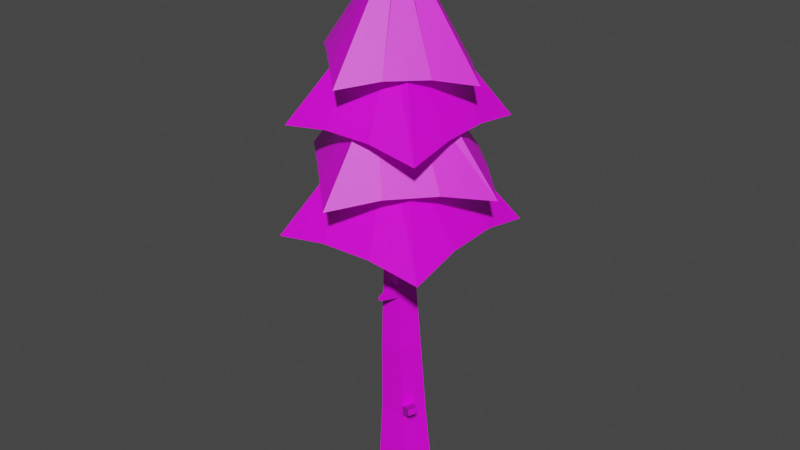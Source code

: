 # Source: drzewo_2blend.blend  (saved by Blender 2.92.15; exported with 4.5.12 LTS)
import bpy
from mathutils import Matrix  # noqa: F401  (used for matrix-valued properties, if any)

bpy.ops.wm.read_factory_settings(use_empty=True)
scene = bpy.context.scene
scene.name = 'Scene'

# ---- collections
col_collection = bpy.data.collections.new('Collection'); scene.collection.children.link(col_collection)

# ---- images (referenced by path relative to the original .blend; pixels are not part of the script)
import os
ASSET_DIR = os.environ.get("B2B_ASSET_DIR", "")  # directory of the original .blend (textures are referenced by path, not embedded)
HERE = os.path.dirname(os.path.abspath(__file__))  # packed textures are extracted next to this script under _unpacked/

def load_image(name, relpath, width, height, colorspace="sRGB"):
    """Load a texture the original file referenced (path relative to the .blend, or extracted next to this script)."""
    p = next((c for c in (os.path.join(HERE, relpath), os.path.join(ASSET_DIR, relpath)) if relpath and os.path.exists(c)), "")
    if p:
        img = bpy.data.images.load(p, check_existing=True)
        img.name = name
    else:  # same state as the original file: an image datablock whose file is absent (Cycles renders it pink)
        img = bpy.data.images.new(name, width, height)
        img.source = "FILE"
        img.filepath = "//" + (relpath or name)
    img.colorspace_settings.name = colorspace
    return img
img_lospec500_1x_png = load_image('lospec500-1x.png', 'lospec500-1x.png', 1024, 1024, 'sRGB')
img_lospec500_1x_png_001 = load_image('lospec500-1x.png.001', 'lospec500-1x.png', 1024, 1024, 'sRGB')
img_lospec500_1x_png_002 = load_image('lospec500-1x.png.002', 'lospec500-1x.png', 1024, 1024, 'sRGB')
img_lospec500_1x_png_003 = load_image('lospec500-1x.png.003', 'lospec500-1x.png', 1024, 1024, 'sRGB')
img_lospec500_1x_png_004 = load_image('lospec500-1x.png.004', 'lospec500-1x.png', 1024, 1024, 'sRGB')

# ---- materials (node trees are filled in below, after node groups)
mat_material_001 = bpy.data.materials.new('Material.001')
mat_material_001.use_transparent_shadow = False
mat_material_002 = bpy.data.materials.new('Material.002')
mat_material_002.use_transparent_shadow = False
mat_material_003 = bpy.data.materials.new('Material.003')
mat_material_003.use_transparent_shadow = False
mat_material_004 = bpy.data.materials.new('Material.004')
mat_material_004.use_transparent_shadow = False
mat_material_005 = bpy.data.materials.new('Material.005')
mat_material_005.use_transparent_shadow = False

# ---- material node trees
mat_material_001.use_nodes = True; mat_material_001.node_tree.nodes.clear()
_N = mat_material_001.node_tree.nodes; _L = mat_material_001.node_tree.links
n0 = _N.new('ShaderNodeBsdfPrincipled'); n0.name = 'Principled BSDF'; n0.location = (10, 300)
n0.distribution = 'GGX'
n0.subsurface_method = 'BURLEY'
n0.inputs[3].default_value = 1.45
n0.inputs[27].default_value = (0.0, 0.0, 0.0, 1.0)
n0.inputs[28].default_value = 1.0
n1 = _N.new('ShaderNodeOutputMaterial'); n1.name = 'Material Output'; n1.location = (300, 300)
n2 = _N.new('ShaderNodeTexImage'); n2.name = 'Image Texture'; n2.location = (-378, 172)
n2.image = img_lospec500_1x_png
n2.interpolation = 'Closest'
_L.new(n0.outputs[0], n1.inputs[0])
_L.new(n2.outputs[0], n0.inputs[0])
n1.is_active_output = True
mat_material_002.use_nodes = True; mat_material_002.node_tree.nodes.clear()
_N = mat_material_002.node_tree.nodes; _L = mat_material_002.node_tree.links
n0 = _N.new('ShaderNodeBsdfPrincipled'); n0.name = 'Principled BSDF'; n0.location = (10, 300)
n0.distribution = 'GGX'
n0.subsurface_method = 'BURLEY'
n0.inputs[3].default_value = 1.45
n0.inputs[27].default_value = (0.0, 0.0, 0.0, 1.0)
n0.inputs[28].default_value = 1.0
n1 = _N.new('ShaderNodeOutputMaterial'); n1.name = 'Material Output'; n1.location = (300, 300)
n2 = _N.new('ShaderNodeTexImage'); n2.name = 'Image Texture'; n2.location = (-378, 172)
n2.image = img_lospec500_1x_png_001
n2.interpolation = 'Closest'
_L.new(n0.outputs[0], n1.inputs[0])
_L.new(n2.outputs[0], n0.inputs[0])
n1.is_active_output = True
mat_material_003.use_nodes = True; mat_material_003.node_tree.nodes.clear()
_N = mat_material_003.node_tree.nodes; _L = mat_material_003.node_tree.links
n0 = _N.new('ShaderNodeBsdfPrincipled'); n0.name = 'Principled BSDF'; n0.location = (10, 300)
n0.distribution = 'GGX'
n0.subsurface_method = 'BURLEY'
n0.inputs[3].default_value = 1.45
n0.inputs[27].default_value = (0.0, 0.0, 0.0, 1.0)
n0.inputs[28].default_value = 1.0
n1 = _N.new('ShaderNodeOutputMaterial'); n1.name = 'Material Output'; n1.location = (300, 300)
n2 = _N.new('ShaderNodeTexImage'); n2.name = 'Image Texture'; n2.location = (-378, 172)
n2.image = img_lospec500_1x_png_002
n2.interpolation = 'Closest'
_L.new(n0.outputs[0], n1.inputs[0])
_L.new(n2.outputs[0], n0.inputs[0])
n1.is_active_output = True
mat_material_004.use_nodes = True; mat_material_004.node_tree.nodes.clear()
_N = mat_material_004.node_tree.nodes; _L = mat_material_004.node_tree.links
n0 = _N.new('ShaderNodeBsdfPrincipled'); n0.name = 'Principled BSDF'; n0.location = (10, 300)
n0.distribution = 'GGX'
n0.subsurface_method = 'BURLEY'
n0.inputs[3].default_value = 1.45
n0.inputs[27].default_value = (0.0, 0.0, 0.0, 1.0)
n0.inputs[28].default_value = 1.0
n1 = _N.new('ShaderNodeOutputMaterial'); n1.name = 'Material Output'; n1.location = (300, 300)
n2 = _N.new('ShaderNodeTexImage'); n2.name = 'Image Texture'; n2.location = (-378, 172)
n2.image = img_lospec500_1x_png_003
n2.interpolation = 'Closest'
_L.new(n0.outputs[0], n1.inputs[0])
_L.new(n2.outputs[0], n0.inputs[0])
n1.is_active_output = True
mat_material_005.use_nodes = True; mat_material_005.node_tree.nodes.clear()
_N = mat_material_005.node_tree.nodes; _L = mat_material_005.node_tree.links
n0 = _N.new('ShaderNodeBsdfPrincipled'); n0.name = 'Principled BSDF'; n0.location = (10, 300)
n0.distribution = 'GGX'
n0.subsurface_method = 'BURLEY'
n0.inputs[3].default_value = 1.45
n0.inputs[27].default_value = (0.0, 0.0, 0.0, 1.0)
n0.inputs[28].default_value = 1.0
n1 = _N.new('ShaderNodeOutputMaterial'); n1.name = 'Material Output'; n1.location = (300, 300)
n2 = _N.new('ShaderNodeTexImage'); n2.name = 'Image Texture'; n2.location = (-378, 172)
n2.image = img_lospec500_1x_png_004
n2.interpolation = 'Closest'
_L.new(n0.outputs[0], n1.inputs[0])
_L.new(n2.outputs[0], n0.inputs[0])
n1.is_active_output = True

# ---- world
world_world = bpy.data.worlds.new('World'); scene.world = world_world
world_world.use_nodes = True; world_world.node_tree.nodes.clear()
_N = world_world.node_tree.nodes; _L = world_world.node_tree.links
n0 = _N.new('ShaderNodeOutputWorld'); n0.name = 'World Output'; n0.location = (300, 300)
n1 = _N.new('ShaderNodeBackground'); n1.name = 'Background'; n1.location = (10, 300)
n1.inputs[0].default_value = (0.05088, 0.05088, 0.05088, 1.0)
_L.new(n1.outputs[0], n0.inputs[0])
n0.is_active_output = True
world_world.color = (0.05088, 0.05088, 0.05088)
world_world.use_sun_shadow = False
world_world.sun_shadow_jitter_overblur = 0.0

# ---- meshes
me_cylinder = bpy.data.meshes.new('Cylinder')
me_cylinder.from_pydata([(0.0, 1.0, -1.0), (-0.2601, 0.1544, 1.41), (0.9511, 0.309, -1.0), (-0.1133, 0.04771, 1.41), (0.5878, -0.809, -1.0), (-0.1694, -0.1249, 1.41), (-0.5878, -0.809, -1.0), (-0.3509, -0.1249, 1.41), (-0.9511, 0.309, -1.0), (-0.407, 0.04771, 1.41), (-0.08627, 0.7995, -0.518), (-0.1081, 0.5691, -0.03603), (-0.2257, 0.4645, 0.446), (-0.1457, 0.4569, 0.9279), (0.2888, 0.1412, 0.9279), (0.2989, 0.08329, 0.446), (0.5489, 0.0918, -0.03603), (0.6741, 0.2471, -0.518), (0.1228, -0.3697, 0.9279), (0.09854, -0.5335, 0.446), (0.2979, -0.6804, -0.03603), (0.3837, -0.6468, -0.518), (-0.4143, -0.3697, 0.9279), (-0.55, -0.5335, 0.446), (-0.5141, -0.6804, -0.03603), (-0.5562, -0.6468, -0.518), (-0.5803, 0.1412, 0.9279), (-0.7504, 0.08329, 0.446), (-0.765, 0.0918, -0.03603), (-0.8467, 0.2471, -0.518), (-0.1249, 0.5541, 0.03282), (-0.1417, 0.5392, 0.1017), (-0.1585, 0.5242, 0.1705), (-0.1753, 0.5093, 0.2394), (-0.1921, 0.4944, 0.3082), (-0.2089, 0.4794, 0.3771), (0.3346, 0.0845, 0.3771), (0.3703, 0.08572, 0.3082), (0.406, 0.08693, 0.2394), (0.4417, 0.08815, 0.1705), (0.4774, 0.08937, 0.1017), (0.5131, 0.09058, 0.03282), (0.127, -0.5545, 0.3771), (0.1555, -0.5755, 0.3082), (0.184, -0.5965, 0.2394), (0.2125, -0.6175, 0.1705), (0.241, -0.6385, 0.1017), (0.2694, -0.6594, 0.03282), (-0.5448, -0.5545, 0.3771), (-0.5397, -0.5755, 0.3082), (-0.5346, -0.5965, 0.2394), (-0.5294, -0.6175, 0.1705), (-0.5243, -0.6385, 0.1017), (-0.5192, -0.6594, 0.03282), (-0.7524, 0.0845, 0.3771), (-0.7545, 0.08572, 0.3082), (-0.7566, 0.08693, 0.2394), (-0.7587, 0.08815, 0.1705), (-0.7608, 0.08937, 0.1017), (-0.7629, 0.09058, 0.03282), (-5.96e-08, -0.809, -1.0), (-0.2601, -0.1249, 1.41), (-0.08627, -0.6468, -0.518), (-0.1081, -0.6804, -0.03603), (-0.2257, -0.5335, 0.446), (-0.1457, -0.3697, 0.9279), (-0.1249, -0.6594, 0.03282), (-0.1417, -0.6385, 0.1017), (-0.1585, -0.6175, 0.1705), (-0.1753, -0.5965, 0.2394), (-0.1921, -0.5755, 0.3082), (-0.2089, -0.5545, 0.3771), (0.01562, -1.333, 0.3572), (0.02385, -1.339, 0.3373), (-0.07654, -1.339, 0.3373), (-0.0814, -1.333, 0.3572), (-0.08938, 0.7666, -0.4492), (-0.0925, 0.7337, -0.3803), (-0.09561, 0.7008, -0.3115), (-0.09872, 0.6678, -0.2426), (-0.1018, 0.6349, -0.1737), (-0.1049, 0.602, -0.1049), (0.5667, 0.114, -0.1049), (0.5846, 0.1362, -0.1737), (0.6025, 0.1583, -0.2426), (0.6204, 0.1805, -0.3115), (0.6383, 0.2027, -0.3803), (0.6562, 0.2249, -0.4492), (0.3102, -0.6756, -0.1049), (0.3224, -0.6708, -0.1737), (0.3347, -0.666, -0.2426), (0.3469, -0.6612, -0.3115), (0.3592, -0.6564, -0.3803), (0.3714, -0.6516, -0.4492), (-0.5201, -0.6756, -0.1049), (-0.5261, -0.6708, -0.1737), (-0.5321, -0.666, -0.2426), (-0.5381, -0.6612, -0.3115), (-0.5442, -0.6564, -0.3803), (-0.5502, -0.6516, -0.4492), (-0.7766, 0.114, -0.1049), (-0.7883, 0.1362, -0.1737), (-0.8, 0.1583, -0.2426), (-0.8117, 0.1805, -0.3115), (-0.8233, 0.2027, -0.3803), (-0.835, 0.2249, -0.4492), (-0.1049, -0.6756, -0.1049), (-0.1018, -0.6708, -0.1737), (-0.09872, -0.666, -0.2426), (-0.09561, -0.6612, -0.3115), (-0.0925, -0.6564, -0.3803), (-0.08938, -0.6516, -0.4492), (-0.4755, 0.6545, -1.0), (-0.3336, 0.1011, 1.41), (-0.4665, 0.5233, -0.518), (-0.4365, 0.3304, -0.03603), (-0.488, 0.2739, 0.446), (-0.363, 0.2991, 0.9279), (-0.4439, 0.3224, 0.03282), (-0.4512, 0.3143, 0.1017), (-0.4586, 0.3062, 0.1705), (-0.466, 0.2981, 0.2394), (-0.4733, 0.29, 0.3082), (-0.4807, 0.282, 0.3771), (-0.4622, 0.4957, -0.4492), (-0.4579, 0.4682, -0.3803), (-0.4536, 0.4406, -0.3115), (-0.4494, 0.4131, -0.2426), (-0.4451, 0.3855, -0.1737), (-0.4408, 0.358, -0.1049), (-1.926, 1.926, -0.1707), (-1.93, 1.934, -0.1977), (-1.793, 2.034, -0.1977), (-1.791, 2.023, -0.1707), (0.7694, -0.25, -1.0), (-0.1414, -0.0386, 1.41), (0.5289, -0.1999, -0.518), (0.4234, -0.2943, -0.03603), (0.1987, -0.2251, 0.446), (0.2058, -0.1142, 0.9279), (0.3913, -0.2844, 0.03282), (0.3592, -0.2745, 0.1017), (0.3271, -0.2647, 0.1705), (0.295, -0.2548, 0.2394), (0.2629, -0.2449, 0.3082), (0.2308, -0.235, 0.3771), (0.5138, -0.2134, -0.4492), (0.4988, -0.2269, -0.3803), (0.4837, -0.2404, -0.3115), (0.4686, -0.2538, -0.2426), (0.4535, -0.2673, -0.1737), (0.4385, -0.2808, -0.1049), (1.59, -1.817, -0.2606), (1.597, -1.814, -0.3029), (1.686, -1.539, -0.3029), (1.677, -1.547, -0.2606), (-0.1857, 0.4607, 0.6869), (0.2939, 0.1122, 0.6869), (0.1107, -0.4516, 0.6869), (-0.4821, -0.4516, 0.6869), (-0.6653, 0.1122, 0.6869), (-0.1857, -0.4516, 0.6869), (-0.4255, 0.2865, 0.6869), (0.2023, -0.1697, 0.6869), (0.2951, 0.105, 0.6267), (0.2964, 0.09776, 0.5664), (0.2977, 0.09052, 0.5062), (0.1077, -0.472, 0.6267), (0.1046, -0.4925, 0.5664), (0.1016, -0.513, 0.5062), (-0.4991, -0.472, 0.6267), (-0.516, -0.4925, 0.5664), (-0.533, -0.513, 0.5062), (-0.6866, 0.105, 0.6267), (-0.7078, 0.09776, 0.5664), (-0.7291, 0.09052, 0.5062), (-0.1957, -0.472, 0.6267), (-0.2057, -0.4925, 0.5664), (-0.2157, -0.513, 0.5062), (-0.4411, 0.2833, 0.6267), (-0.4568, 0.2802, 0.5664), (-0.4724, 0.277, 0.5062), (0.2014, -0.1835, 0.6267), (0.2005, -0.1974, 0.5664), (0.1996, -0.2112, 0.5062), (-0.2157, 0.4635, 0.5062), (-0.2057, 0.4626, 0.5664), (-0.1957, 0.4616, 0.6267), (-2.149, 0.5869, 0.628), (-2.156, 0.5847, 0.61), (-2.074, 0.6412, 0.628), (-2.079, 0.6403, 0.61)], [], [(13, 1, 3, 14), (139, 135, 5, 18), (65, 61, 7, 22), (3, 1, 113, 9, 7, 61, 5, 135), (22, 7, 9, 26), (117, 113, 1, 13), (0, 2, 134, 4, 60, 6, 8, 112), (112, 114, 10, 0), (129, 115, 11, 81), (123, 116, 12, 35), (162, 117, 13, 156), (6, 25, 29, 8), (94, 24, 28, 100), (48, 23, 27, 54), (159, 22, 26, 160), (60, 62, 25, 6), (106, 63, 24, 94), (71, 64, 23, 48), (161, 65, 22, 159), (134, 136, 21, 4), (151, 137, 20, 88), (145, 138, 19, 42), (163, 139, 18, 158), (0, 10, 17, 2), (81, 11, 16, 82), (35, 12, 15, 36), (156, 13, 14, 157), (11, 30, 41, 16), (30, 31, 40, 41), (31, 32, 39, 40), (32, 33, 38, 39), (33, 34, 37, 38), (34, 35, 36, 37), (137, 140, 47, 20), (140, 141, 46, 47), (141, 142, 45, 46), (142, 143, 44, 45), (143, 144, 43, 44), (144, 145, 42, 43), (63, 66, 53, 24), (66, 67, 52, 53), (67, 68, 51, 52), (68, 69, 50, 51), (69, 70, 49, 50), (70, 71, 48, 49), (24, 53, 59, 28), (53, 52, 58, 59), (52, 51, 57, 58), (51, 50, 56, 57), (50, 49, 55, 56), (49, 48, 54, 55), (115, 118, 30, 11), (118, 119, 31, 30), (119, 120, 32, 31), (120, 121, 33, 32), (121, 122, 34, 33), (122, 123, 35, 34), (71, 70, 74, 75), (44, 43, 70, 69), (45, 44, 69, 68), (46, 45, 68, 67), (47, 46, 67, 66), (20, 47, 66, 63), (158, 18, 65, 161), (42, 19, 64, 71), (88, 20, 63, 106), (4, 21, 62, 60), (18, 5, 61, 65), (73, 72, 75, 74), (70, 43, 73, 74), (43, 42, 72, 73), (42, 71, 75, 72), (21, 93, 111, 62), (93, 92, 110, 111), (92, 91, 109, 110), (91, 90, 108, 109), (90, 89, 107, 108), (89, 88, 106, 107), (10, 76, 87, 17), (76, 77, 86, 87), (77, 78, 85, 86), (78, 79, 84, 85), (79, 80, 83, 84), (80, 81, 82, 83), (21, 136, 154, 153), (146, 147, 92, 93), (147, 148, 91, 92), (148, 149, 90, 91), (149, 150, 89, 90), (150, 151, 88, 89), (62, 111, 99, 25), (111, 110, 98, 99), (110, 109, 97, 98), (109, 108, 96, 97), (108, 107, 95, 96), (107, 106, 94, 95), (25, 99, 105, 29), (99, 98, 104, 105), (98, 97, 103, 104), (97, 96, 102, 103), (96, 95, 101, 102), (95, 94, 100, 101), (114, 124, 76, 10), (124, 125, 77, 76), (125, 126, 78, 77), (126, 127, 79, 78), (127, 128, 80, 79), (128, 129, 81, 80), (101, 100, 129, 128), (102, 101, 130, 131), (103, 102, 127, 126), (104, 103, 126, 125), (105, 104, 125, 124), (29, 105, 124, 114), (55, 54, 123, 122), (56, 55, 122, 121), (57, 56, 121, 120), (58, 57, 120, 119), (59, 58, 119, 118), (28, 59, 118, 115), (160, 26, 117, 162), (54, 27, 116, 123), (100, 28, 115, 129), (8, 29, 114, 112), (26, 9, 113, 117), (131, 130, 133, 132), (101, 128, 133, 130), (128, 127, 132, 133), (127, 102, 131, 132), (83, 82, 151, 150), (84, 83, 150, 149), (85, 84, 149, 148), (86, 85, 148, 147), (87, 86, 147, 146), (17, 87, 146, 136), (37, 36, 145, 144), (38, 37, 144, 143), (39, 38, 143, 142), (40, 39, 142, 141), (41, 40, 141, 140), (16, 41, 140, 137), (157, 14, 139, 163), (36, 15, 138, 145), (82, 16, 137, 151), (2, 17, 136, 134), (14, 3, 135, 139), (154, 155, 152, 153), (93, 21, 153, 152), (136, 146, 155, 154), (146, 93, 152, 155), (164, 157, 163, 182), (173, 160, 162, 179), (167, 158, 161, 176), (187, 156, 157, 164), (182, 163, 158, 167), (176, 161, 159, 170), (170, 159, 160, 173), (179, 162, 156, 187), (116, 181, 185, 12), (181, 180, 186, 185), (180, 179, 187, 186), (23, 172, 175, 27), (172, 171, 174, 175), (171, 170, 173, 174), (64, 178, 172, 23), (178, 177, 171, 172), (177, 176, 170, 171), (138, 184, 169, 19), (184, 183, 168, 169), (183, 182, 167, 168), (12, 185, 166, 15), (185, 186, 165, 166), (186, 187, 164, 165), (19, 169, 178, 64), (169, 168, 177, 178), (168, 167, 176, 177), (27, 175, 181, 116), (175, 174, 188, 189), (174, 173, 179, 180), (15, 166, 184, 138), (166, 165, 183, 184), (165, 164, 182, 183), (189, 188, 190, 191), (181, 175, 189, 191), (174, 180, 190, 188), (180, 181, 191, 190)])
_uv = me_cylinder.uv_layers.new(name='UVMap')
_uv.uv.foreach_set('vector', [0.2677, 0.5011, 0.2677, 0.5011, 0.2677, 0.5011, 0.2677, 0.5011, 0.2677, 0.5011, 0.2677, 0.5011, 0.2677, 0.5011, 0.2677, 0.5011, 0.2677, 0.5011, 0.2677, 0.5011, 0.2677, 0.5011, 0.2677, 0.5011, 0.2677, 0.5011, 0.2677, 0.5011, 0.2677, 0.5011, 0.2677, 0.5011, 0.2677, 0.5011, 0.2677, 0.5011, 0.2677, 0.5011, 0.2677, 0.5011, 0.2677, 0.5011, 0.2677, 0.5011, 0.2677, 0.5011, 0.2677, 0.5011, 0.2677, 0.5011, 0.2677, 0.5011, 0.2677, 0.5011, 0.2677, 0.5011, 0.2677, 0.5011, 0.2677, 0.5011, 0.2677, 0.5011, 0.2677, 0.5011, 0.2677, 0.5011, 0.2677, 0.5011, 0.2677, 0.5011, 0.2677, 0.5011, 0.2677, 0.5011, 0.2677, 0.5011, 0.2677, 0.5011, 0.2677, 0.5011, 0.2677, 0.5011, 0.2677, 0.5011, 0.2677, 0.5011, 0.2677, 0.5011, 0.2677, 0.5011, 0.2677, 0.5011, 0.2677, 0.5011, 0.2677, 0.5011, 0.2677, 0.5011, 0.2677, 0.5011, 0.2677, 0.5011, 0.2677, 0.5011, 0.2677, 0.5011, 0.2677, 0.5011, 0.2677, 0.5011, 0.2677, 0.5011, 0.2677, 0.5011, 0.2677, 0.5011, 0.2677, 0.5011, 0.2677, 0.5011, 0.2677, 0.5011, 0.2677, 0.5011, 0.2677, 0.5011, 0.2677, 0.5011, 0.2677, 0.5011, 0.2677, 0.5011, 0.2677, 0.5011, 0.2677, 0.5011, 0.2677, 0.5011, 0.2677, 0.5011, 0.2677, 0.5011, 0.2677, 0.5011, 0.2677, 0.5011, 0.2677, 0.5011, 0.2677, 0.5011, 0.2677, 0.5011, 0.2677, 0.5011, 0.2677, 0.5011, 0.2677, 0.5011, 0.2677, 0.5011, 0.2677, 0.5011, 0.2677, 0.5011, 0.2677, 0.5011, 0.2677, 0.5011, 0.2677, 0.5011, 0.2677, 0.5011, 0.2677, 0.5011, 0.2677, 0.5011, 0.2677, 0.5011, 0.2677, 0.5011, 0.2677, 0.5011, 0.2677, 0.5011, 0.2677, 0.5011, 0.2677, 0.5011, 0.2677, 0.5011, 0.2677, 0.5011, 0.2677, 0.5011, 0.2677, 0.5011, 0.2677, 0.5011, 0.2677, 0.5011, 0.2677, 0.5011, 0.2677, 0.5011, 0.2677, 0.5011, 0.2677, 0.5011, 0.2677, 0.5011, 0.2677, 0.5011, 0.2677, 0.5011, 0.2677, 0.5011, 0.2677, 0.5011, 0.2677, 0.5011, 0.2677, 0.5011, 0.2677, 0.5011, 0.2677, 0.5011, 0.2677, 0.5011, 0.2677, 0.5011, 0.2677, 0.5011, 0.2677, 0.5011, 0.2677, 0.5011, 0.2677, 0.5011, 0.2677, 0.5011, 0.2677, 0.5011, 0.2677, 0.5011, 0.2677, 0.5011, 0.2677, 0.5011, 0.2677, 0.5011, 0.2677, 0.5011, 0.2677, 0.5011, 0.2677, 0.5011, 0.2677, 0.5011, 0.2677, 0.5011, 0.2677, 0.5011, 0.2677, 0.5011, 0.2677, 0.5011, 0.2677, 0.5011, 0.2677, 0.5011, 0.2677, 0.5011, 0.2677, 0.5011, 0.2677, 0.5011, 0.2677, 0.5011, 0.2677, 0.5011, 0.2677, 0.5011, 0.2677, 0.5011, 0.2677, 0.5011, 0.2677, 0.5011, 0.2677, 0.5011, 0.2677, 0.5011, 0.2677, 0.5011, 0.2677, 0.5011, 0.2677, 0.5011, 0.2677, 0.5011, 0.2677, 0.5011, 0.2677, 0.5011, 0.2677, 0.5011, 0.2677, 0.5011, 0.2677, 0.5011, 0.2677, 0.5011, 0.2677, 0.5011, 0.2677, 0.5011, 0.2677, 0.5011, 0.2677, 0.5011, 0.2677, 0.5011, 0.2677, 0.5011, 0.2677, 0.5011, 0.2677, 0.5011, 0.2677, 0.5011, 0.2677, 0.5011, 0.2677, 0.5011, 0.2677, 0.5011, 0.2677, 0.5011, 0.2677, 0.5011, 0.2677, 0.5011, 0.2677, 0.5011, 0.2677, 0.5011, 0.2677, 0.5011, 0.2677, 0.5011, 0.2677, 0.5011, 0.2677, 0.5011, 0.2677, 0.5011, 0.2677, 0.5011, 0.2677, 0.5011, 0.2677, 0.5011, 0.2677, 0.5011, 0.2677, 0.5011, 0.2677, 0.5011, 0.2677, 0.5011, 0.2677, 0.5011, 0.2677, 0.5011, 0.2677, 0.5011, 0.2677, 0.5011, 0.2677, 0.5011, 0.2677, 0.5011, 0.2677, 0.5011, 0.2677, 0.5011, 0.2677, 0.5011, 0.2677, 0.5011, 0.2677, 0.5011, 0.2677, 0.5011, 0.2677, 0.5011, 0.2677, 0.5011, 0.2677, 0.5011, 0.2677, 0.5011, 0.2677, 0.5011, 0.2677, 0.5011, 0.2677, 0.5011, 0.2677, 0.5011, 0.2677, 0.5011, 0.2677, 0.5011, 0.2677, 0.5011, 0.2677, 0.5011, 0.2677, 0.5011, 0.2677, 0.5011, 0.2677, 0.5011, 0.2677, 0.5011, 0.2677, 0.5011, 0.2677, 0.5011, 0.2677, 0.5011, 0.2677, 0.5011, 0.2677, 0.5011, 0.2677, 0.5011, 0.2677, 0.5011, 0.2677, 0.5011, 0.2677, 0.5011, 0.2677, 0.5011, 0.2677, 0.5011, 0.2677, 0.5011, 0.2677, 0.5011, 0.2677, 0.5011, 0.2677, 0.5011, 0.2677, 0.5011, 0.2677, 0.5011, 0.2677, 0.5011, 0.2677, 0.5011, 0.2677, 0.5011, 0.2677, 0.5011, 0.2677, 0.5011, 0.2677, 0.5011, 0.2677, 0.5011, 0.2677, 0.5011, 0.2677, 0.5011, 0.2677, 0.5011, 0.2677, 0.5011, 0.2677, 0.5011, 0.2677, 0.5011, 0.2677, 0.5011, 0.2677, 0.5011, 0.2677, 0.5011, 0.2677, 0.5011, 0.2677, 0.5011, 0.2677, 0.5011, 0.2677, 0.5011, 0.2677, 0.5011, 0.2677, 0.5011, 0.2677, 0.5011, 0.2677, 0.5011, 0.2677, 0.5011, 0.2677, 0.5011, 0.2677, 0.5011, 0.2677, 0.5011, 0.2677, 0.5011, 0.2677, 0.5011, 0.2677, 0.5011, 0.2677, 0.5011, 0.2677, 0.5011, 0.2677, 0.5011, 0.2677, 0.5011, 0.2677, 0.5011, 0.2677, 0.5011, 0.2677, 0.5011, 0.2677, 0.5011, 0.2677, 0.5011, 0.2677, 0.5011, 0.2677, 0.5011, 0.2677, 0.5011, 0.2677, 0.5011, 0.2677, 0.5011, 0.2677, 0.5011, 0.2677, 0.5011, 0.2677, 0.5011, 0.2677, 0.5011, 0.2677, 0.5011, 0.2677, 0.5011, 0.2677, 0.5011, 0.2677, 0.5011, 0.2677, 0.5011, 0.2677, 0.5011, 0.2677, 0.5011, 0.2677, 0.5011, 0.2677, 0.5011, 0.2677, 0.5011, 0.2677, 0.5011, 0.2677, 0.5011, 0.2677, 0.5011, 0.2677, 0.5011, 0.2677, 0.5011, 0.2677, 0.5011, 0.2677, 0.5011, 0.2677, 0.5011, 0.2677, 0.5011, 0.2677, 0.5011, 0.2677, 0.5011, 0.2677, 0.5011, 0.2677, 0.5011, 0.2677, 0.5011, 0.2677, 0.5011, 0.2677, 0.5011, 0.2677, 0.5011, 0.2677, 0.5011, 0.2677, 0.5011, 0.2677, 0.5011, 0.2677, 0.5011, 0.2677, 0.5011, 0.2677, 0.5011, 0.2677, 0.5011, 0.2677, 0.5011, 0.2677, 0.5011, 0.2677, 0.5011, 0.2677, 0.5011, 0.2677, 0.5011, 0.2677, 0.5011, 0.2677, 0.5011, 0.2677, 0.5011, 0.2677, 0.5011, 0.2677, 0.5011, 0.2677, 0.5011, 0.2677, 0.5011, 0.2677, 0.5011, 0.2677, 0.5011, 0.2677, 0.5011, 0.2677, 0.5011, 0.2677, 0.5011, 0.2677, 0.5011, 0.2677, 0.5011, 0.2677, 0.5011, 0.2677, 0.5011, 0.2677, 0.5011, 0.2677, 0.5011, 0.2677, 0.5011, 0.2677, 0.5011, 0.2677, 0.5011, 0.2677, 0.5011, 0.2677, 0.5011, 0.2677, 0.5011, 0.2677, 0.5011, 0.2677, 0.5011, 0.2677, 0.5011, 0.2677, 0.5011, 0.2677, 0.5011, 0.2677, 0.5011, 0.2677, 0.5011, 0.2677, 0.5011, 0.2677, 0.5011, 0.2677, 0.5011, 0.2677, 0.5011, 0.2677, 0.5011, 0.2677, 0.5011, 0.2677, 0.5011, 0.2677, 0.5011, 0.2677, 0.5011, 0.2677, 0.5011, 0.2677, 0.5011, 0.2677, 0.5011, 0.2677, 0.5011, 0.2677, 0.5011, 0.2677, 0.5011, 0.2677, 0.5011, 0.2677, 0.5011, 0.2677, 0.5011, 0.2677, 0.5011, 0.2677, 0.5011, 0.2677, 0.5011, 0.2677, 0.5011, 0.2677, 0.5011, 0.2677, 0.5011, 0.2677, 0.5011, 0.2677, 0.5011, 0.2677, 0.5011, 0.2677, 0.5011, 0.2677, 0.5011, 0.2677, 0.5011, 0.2677, 0.5011, 0.2677, 0.5011, 0.2677, 0.5011, 0.2677, 0.5011, 0.2677, 0.5011, 0.2677, 0.5011, 0.2677, 0.5011, 0.2677, 0.5011, 0.2677, 0.5011, 0.2677, 0.5011, 0.2677, 0.5011, 0.2677, 0.5011, 0.2677, 0.5011, 0.2677, 0.5011, 0.2677, 0.5011, 0.2677, 0.5011, 0.2677, 0.5011, 0.2677, 0.5011, 0.2677, 0.5011, 0.2677, 0.5011, 0.2677, 0.5011, 0.2677, 0.5011, 0.2677, 0.5011, 0.2677, 0.5011, 0.2677, 0.5011, 0.2677, 0.5011, 0.2677, 0.5011, 0.2677, 0.5011, 0.2677, 0.5011, 0.2677, 0.5011, 0.2677, 0.5011, 0.2677, 0.5011, 0.2677, 0.5011, 0.2677, 0.5011, 0.2677, 0.5011, 0.2677, 0.5011, 0.2677, 0.5011, 0.2677, 0.5011, 0.2677, 0.5011, 0.2677, 0.5011, 0.2677, 0.5011, 0.2677, 0.5011, 0.2677, 0.5011, 0.2677, 0.5011, 0.2677, 0.5011, 0.2677, 0.5011, 0.2677, 0.5011, 0.2677, 0.5011, 0.2677, 0.5011, 0.2677, 0.5011, 0.2677, 0.5011, 0.2677, 0.5011, 0.2677, 0.5011, 0.2677, 0.5011, 0.2677, 0.5011, 0.2677, 0.5011, 0.2677, 0.5011, 0.2677, 0.5011, 0.2677, 0.5011, 0.2677, 0.5011, 0.2677, 0.5011, 0.2677, 0.5011, 0.2677, 0.5011, 0.2677, 0.5011, 0.2677, 0.5011, 0.2677, 0.5011, 0.2677, 0.5011, 0.2677, 0.5011, 0.2677, 0.5011, 0.2677, 0.5011, 0.2677, 0.5011, 0.2677, 0.5011, 0.2677, 0.5011, 0.2677, 0.5011, 0.2677, 0.5011, 0.2677, 0.5011, 0.2677, 0.5011, 0.2677, 0.5011, 0.2677, 0.5011, 0.2677, 0.5011, 0.2677, 0.5011, 0.2677, 0.5011, 0.2677, 0.5011, 0.2677, 0.5011, 0.2677, 0.5011, 0.2677, 0.5011, 0.2677, 0.5011, 0.2677, 0.5011, 0.2677, 0.5011, 0.2677, 0.5011, 0.2677, 0.5011, 0.2677, 0.5011, 0.2677, 0.5011, 0.2677, 0.5011, 0.2677, 0.5011, 0.2677, 0.5011, 0.2677, 0.5011, 0.2677, 0.5011, 0.2677, 0.5011, 0.2677, 0.5011, 0.2677, 0.5011, 0.2677, 0.5011, 0.2677, 0.5011, 0.2677, 0.5011, 0.2677, 0.5011, 0.2677, 0.5011, 0.2677, 0.5011, 0.2677, 0.5011, 0.2677, 0.5011, 0.2677, 0.5011, 0.2677, 0.5011, 0.2677, 0.5011, 0.2677, 0.5011, 0.2677, 0.5011, 0.2677, 0.5011, 0.2677, 0.5011, 0.2677, 0.5011, 0.2677, 0.5011, 0.2677, 0.5011, 0.2677, 0.5011, 0.2677, 0.5011, 0.2677, 0.5011, 0.2677, 0.5011, 0.2677, 0.5011, 0.2677, 0.5011, 0.2677, 0.5011, 0.2677, 0.5011, 0.2677, 0.5011, 0.2677, 0.5011, 0.2677, 0.5011, 0.2677, 0.5011, 0.2677, 0.5011, 0.2677, 0.5011, 0.2677, 0.5011, 0.2677, 0.5011, 0.2677, 0.5011, 0.2677, 0.5011, 0.2677, 0.5011, 0.2677, 0.5011, 0.2677, 0.5011, 0.2677, 0.5011, 0.2677, 0.5011, 0.2677, 0.5011, 0.2677, 0.5011, 0.2677, 0.5011, 0.2677, 0.5011, 0.2677, 0.5011, 0.2677, 0.5011, 0.2677, 0.5011, 0.2677, 0.5011, 0.2677, 0.5011, 0.2677, 0.5011, 0.2677, 0.5011, 0.2677, 0.5011, 0.2677, 0.5011, 0.2677, 0.5011, 0.2677, 0.5011, 0.2677, 0.5011, 0.2677, 0.5011, 0.2677, 0.5011, 0.2677, 0.5011, 0.2677, 0.5011, 0.2677, 0.5011, 0.2677, 0.5011, 0.2677, 0.5011, 0.2677, 0.5011, 0.2677, 0.5011, 0.2677, 0.5011, 0.2677, 0.5011, 0.2677, 0.5011, 0.2677, 0.5011, 0.2677, 0.5011, 0.2677, 0.5011, 0.2677, 0.5011, 0.2677, 0.5011, 0.2677, 0.5011, 0.2677, 0.5011, 0.2677, 0.5011, 0.2677, 0.5011, 0.2677, 0.5011, 0.2677, 0.5011, 0.2677, 0.5011, 0.2677, 0.5011, 0.2677, 0.5011, 0.2677, 0.5011, 0.2677, 0.5011, 0.2677, 0.5011, 0.2677, 0.5011, 0.2677, 0.5011, 0.2677, 0.5011, 0.2677, 0.5011, 0.2677, 0.5011, 0.2677, 0.5011, 0.2677, 0.5011, 0.2677, 0.5011, 0.2677, 0.5011, 0.2677, 0.5011, 0.2677, 0.5011, 0.2677, 0.5011, 0.2677, 0.5011, 0.2677, 0.5011, 0.2677, 0.5011, 0.2677, 0.5011, 0.2677, 0.5011, 0.2677, 0.5011, 0.2677, 0.5011, 0.2677, 0.5011, 0.2677, 0.5011, 0.2677, 0.5011, 0.2677, 0.5011, 0.2677, 0.5011, 0.2677, 0.5011, 0.2677, 0.5011, 0.2677, 0.5011, 0.2677, 0.5011, 0.2677, 0.5011, 0.2677, 0.5011, 0.2677, 0.5011, 0.2677, 0.5011, 0.2677, 0.5011, 0.2677, 0.5011, 0.2677, 0.5011, 0.2677, 0.5011, 0.2677, 0.5011, 0.2677, 0.5011, 0.2677, 0.5011, 0.2677, 0.5011, 0.2677, 0.5011, 0.2677, 0.5011, 0.2677, 0.5011, 0.2677, 0.5011, 0.2677, 0.5011, 0.2677, 0.5011, 0.2677, 0.5011, 0.2677, 0.5011, 0.2677, 0.5011, 0.2677, 0.5011, 0.2677, 0.5011, 0.2677, 0.5011, 0.2677, 0.5011, 0.2677, 0.5011, 0.2677, 0.5011, 0.2677, 0.5011, 0.2677, 0.5011, 0.2677, 0.5011, 0.2677, 0.5011, 0.2677, 0.5011, 0.2677, 0.5011, 0.2677, 0.5011, 0.2677, 0.5011, 0.2677, 0.5011, 0.2677, 0.5011, 0.2677, 0.5011, 0.2677, 0.5011, 0.2677, 0.5011, 0.2677, 0.5011, 0.2677, 0.5011, 0.2677, 0.5011, 0.2677, 0.5011, 0.2677, 0.5011, 0.2677, 0.5011, 0.2677, 0.5011, 0.2677, 0.5011, 0.2677, 0.5011, 0.2677, 0.5011, 0.2677, 0.5011, 0.2677, 0.5011, 0.2677, 0.5011, 0.2677, 0.5011, 0.2677, 0.5011, 0.2677, 0.5011, 0.2677, 0.5011, 0.2677, 0.5011, 0.2677, 0.5011, 0.2677, 0.5011, 0.2677, 0.5011, 0.2677, 0.5011, 0.2677, 0.5011, 0.2677, 0.5011, 0.2677, 0.5011, 0.2677, 0.5011, 0.2677, 0.5011, 0.2677, 0.5011, 0.2677, 0.5011, 0.2677, 0.5011, 0.2677, 0.5011, 0.2677, 0.5011, 0.2677, 0.5011, 0.2677, 0.5011, 0.2677, 0.5011, 0.2677, 0.5011, 0.2677, 0.5011, 0.2677, 0.5011, 0.2677, 0.5011, 0.2677, 0.5011, 0.2677, 0.5011, 0.2677, 0.5011, 0.2677, 0.5011, 0.2677, 0.5011, 0.2677, 0.5011, 0.2677, 0.5011, 0.2677, 0.5011, 0.2677, 0.5011, 0.2677, 0.5011, 0.2677, 0.5011, 0.2677, 0.5011, 0.2677, 0.5011, 0.2677, 0.5011, 0.2677, 0.5011, 0.2677, 0.5011, 0.2677, 0.5011, 0.2677, 0.5011, 0.2677, 0.5011, 0.2677, 0.5011, 0.2677, 0.5011, 0.2677, 0.5011, 0.2677, 0.5011, 0.2677, 0.5011, 0.2677, 0.5011, 0.2677, 0.5011, 0.2677, 0.5011, 0.2677, 0.5011, 0.2677, 0.5011, 0.2677, 0.5011, 0.2677, 0.5011, 0.2677, 0.5011, 0.2677, 0.5011, 0.2677, 0.5011, 0.2677, 0.5011, 0.2677, 0.5011, 0.2677, 0.5011, 0.2677, 0.5011, 0.2677, 0.5011, 0.2677, 0.5011, 0.2677, 0.5011, 0.2677, 0.5011, 0.2677, 0.5011, 0.2677, 0.5011, 0.2677, 0.5011, 0.2677, 0.5011, 0.2677, 0.5011, 0.2677, 0.5011, 0.2677, 0.5011, 0.2677, 0.5011, 0.2677, 0.5011, 0.2677, 0.5011, 0.2677, 0.5011, 0.2677, 0.5011, 0.2677, 0.5011, 0.2677, 0.5011, 0.2677, 0.5011, 0.2677, 0.5011, 0.2677, 0.5011, 0.2677, 0.5011, 0.2677, 0.5011, 0.2677, 0.5011, 0.2677, 0.5011, 0.2677, 0.5011, 0.2677, 0.5011, 0.2677, 0.5011, 0.2677, 0.5011, 0.2677, 0.5011, 0.2677, 0.5011, 0.2677, 0.5011, 0.2677, 0.5011, 0.2677, 0.5011, 0.2677, 0.5011, 0.2677, 0.5011, 0.2677, 0.5011, 0.2677, 0.5011, 0.2677, 0.5011, 0.2677, 0.5011, 0.2677, 0.5011])
me_cylinder.materials.append(mat_material_001)
me_cylinder.use_remesh_fix_poles = True
me_cylinder.use_remesh_preserve_attributes = False
me_cylinder.use_mirror_vertex_groups = False
me_cylinder.update()
me_cube_007 = bpy.data.meshes.new('Cube.007')
me_cube_007.from_pydata([(-1.0, -1.0, -1.0), (-0.3076, -0.3076, 0.2384), (-1.0, 1.0, -1.0), (-0.3076, 0.3076, 0.2384), (1.0, -1.0, -1.0), (0.3076, -0.3076, 0.2384), (1.0, 1.0, -1.0), (0.3076, 0.3076, 0.2384), (0.3351, 1.002, -0.8815), (-0.3316, 1.002, -0.8815), (-0.1025, 0.3076, 0.2384), (0.1025, 0.3076, 0.2384), (-0.3318, -0.9986, -0.8932), (0.3349, -0.9986, -0.8932), (0.1025, -0.3076, 0.2384), (-0.1025, -0.3076, 0.2384), (-0.9984, 0.3348, -0.8915), (-0.9984, -0.3319, -0.8915), (-0.3076, -0.1025, 0.2384), (-0.3076, 0.1025, 0.2384), (1.002, -0.3314, -0.8568), (1.002, 0.3353, -0.8568), (0.3076, 0.1025, 0.2384), (0.3076, -0.1025, 0.2384), (0.1025, 0.1025, 0.2384), (0.1025, -0.1025, 0.2384), (-0.1025, 0.1025, 0.2384), (-0.1025, -0.1025, 0.2384), (-0.3333, 0.3333, -1.0), (-0.3333, -0.3333, -1.0), (0.3333, 0.3333, -1.0), (0.3333, -0.3333, -1.0)], [], [(16, 19, 3, 2), (8, 11, 7, 6), (20, 23, 5, 4), (12, 15, 1, 0), (31, 20, 4, 13), (27, 18, 1, 15), (23, 25, 14, 5), (25, 27, 15, 14), (17, 29, 12, 0), (29, 31, 13, 12), (4, 5, 14, 13), (13, 14, 15, 12), (2, 3, 10, 9), (9, 10, 11, 8), (9, 8, 30, 28), (28, 30, 31, 29), (2, 9, 28, 16), (16, 28, 29, 17), (11, 10, 26, 24), (24, 26, 27, 25), (7, 11, 24, 22), (22, 24, 25, 23), (10, 3, 19, 26), (26, 19, 18, 27), (8, 6, 21, 30), (30, 21, 20, 31), (6, 7, 22, 21), (21, 22, 23, 20), (0, 1, 18, 17), (17, 18, 19, 16)])
_uv = me_cube_007.uv_layers.new(name='UVMap')
_uv.uv.foreach_set('vector', [0.4405, 0.5625, 0.4405, 0.5625, 0.4405, 0.5625, 0.4405, 0.5625, 0.4405, 0.5625, 0.4405, 0.5625, 0.4405, 0.5625, 0.4405, 0.5625, 0.4405, 0.5625, 0.4405, 0.5625, 0.4405, 0.5625, 0.4405, 0.5625, 0.4405, 0.5625, 0.4405, 0.5625, 0.4405, 0.5625, 0.4405, 0.5625, 0.4405, 0.5625, 0.4405, 0.5625, 0.4405, 0.5625, 0.4405, 0.5625, 0.4405, 0.5625, 0.4405, 0.5625, 0.4405, 0.5625, 0.4405, 0.5625, 0.4405, 0.5625, 0.4405, 0.5625, 0.4405, 0.5625, 0.4405, 0.5625, 0.4405, 0.5625, 0.4405, 0.5625, 0.4405, 0.5625, 0.4405, 0.5625, 0.4405, 0.5625, 0.4405, 0.5625, 0.4405, 0.5625, 0.4405, 0.5625, 0.4405, 0.5625, 0.4405, 0.5625, 0.4405, 0.5625, 0.4405, 0.5625, 0.4405, 0.5625, 0.4405, 0.5625, 0.4405, 0.5625, 0.4405, 0.5625, 0.4405, 0.5625, 0.4405, 0.5625, 0.4405, 0.5625, 0.4405, 0.5625, 0.4405, 0.5625, 0.4405, 0.5625, 0.4405, 0.5625, 0.4405, 0.5625, 0.4405, 0.5625, 0.4405, 0.5625, 0.4405, 0.5625, 0.4405, 0.5625, 0.4405, 0.5625, 0.4405, 0.5625, 0.4405, 0.5625, 0.4405, 0.5625, 0.4405, 0.5625, 0.4405, 0.5625, 0.4405, 0.5625, 0.4405, 0.5625, 0.4405, 0.5625, 0.4405, 0.5625, 0.4405, 0.5625, 0.4405, 0.5625, 0.4405, 0.5625, 0.4405, 0.5625, 0.4405, 0.5625, 0.4405, 0.5625, 0.4405, 0.5625, 0.4405, 0.5625, 0.4405, 0.5625, 0.4405, 0.5625, 0.4405, 0.5625, 0.4405, 0.5625, 0.4405, 0.5625, 0.4405, 0.5625, 0.4405, 0.5625, 0.4405, 0.5625, 0.4405, 0.5625, 0.4405, 0.5625, 0.4405, 0.5625, 0.4405, 0.5625, 0.4405, 0.5625, 0.4405, 0.5625, 0.4405, 0.5625, 0.4405, 0.5625, 0.4405, 0.5625, 0.4405, 0.5625, 0.4405, 0.5625, 0.4405, 0.5625, 0.4405, 0.5625, 0.4405, 0.5625, 0.4405, 0.5625, 0.4405, 0.5625, 0.4405, 0.5625, 0.4405, 0.5625, 0.4405, 0.5625, 0.4405, 0.5625, 0.4405, 0.5625, 0.4405, 0.5625, 0.4405, 0.5625, 0.4405, 0.5625, 0.4405, 0.5625, 0.4405, 0.5625, 0.4405, 0.5625, 0.4405, 0.5625, 0.4405, 0.5625, 0.4405, 0.5625, 0.4405, 0.5625, 0.4405, 0.5625, 0.4405, 0.5625, 0.4405, 0.5625, 0.4405, 0.5625, 0.4405, 0.5625, 0.4405, 0.5625, 0.4405, 0.5625])
me_cube_007.materials.append(mat_material_002)
me_cube_007.use_remesh_fix_poles = True
me_cube_007.use_remesh_preserve_attributes = False
me_cube_007.use_mirror_vertex_groups = False
me_cube_007.update()
me_cube_008 = bpy.data.meshes.new('Cube.008')
me_cube_008.from_pydata([(-1.0, -1.0, -1.0), (-0.3076, -0.3076, 0.2384), (-1.0, 1.0, -1.0), (-0.3076, 0.3076, 0.2384), (1.0, -1.0, -1.0), (0.3076, -0.3076, 0.2384), (1.0, 1.0, -1.0), (0.3076, 0.3076, 0.2384), (0.3351, 1.002, -0.8815), (-0.3316, 1.002, -0.8815), (-0.1025, 0.3076, 0.2384), (0.1025, 0.3076, 0.2384), (-0.3318, -0.9986, -0.8932), (0.3349, -0.9986, -0.8932), (0.1025, -0.3076, 0.2384), (-0.1025, -0.3076, 0.2384), (-0.9984, 0.3348, -0.8915), (-0.9984, -0.3319, -0.8915), (-0.3076, -0.1025, 0.2384), (-0.3076, 0.1025, 0.2384), (1.002, -0.3314, -0.8568), (1.002, 0.3353, -0.8568), (0.3076, 0.1025, 0.2384), (0.3076, -0.1025, 0.2384), (0.1025, 0.1025, 0.2384), (0.1025, -0.1025, 0.2384), (-0.1025, 0.1025, 0.2384), (-0.1025, -0.1025, 0.2384), (-0.3333, 0.3333, -1.0), (-0.3333, -0.3333, -1.0), (0.3333, 0.3333, -1.0), (0.3333, -0.3333, -1.0)], [], [(16, 19, 3, 2), (8, 11, 7, 6), (20, 23, 5, 4), (12, 15, 1, 0), (31, 20, 4, 13), (27, 18, 1, 15), (23, 25, 14, 5), (25, 27, 15, 14), (17, 29, 12, 0), (29, 31, 13, 12), (4, 5, 14, 13), (13, 14, 15, 12), (2, 3, 10, 9), (9, 10, 11, 8), (9, 8, 30, 28), (28, 30, 31, 29), (2, 9, 28, 16), (16, 28, 29, 17), (11, 10, 26, 24), (24, 26, 27, 25), (7, 11, 24, 22), (22, 24, 25, 23), (10, 3, 19, 26), (26, 19, 18, 27), (8, 6, 21, 30), (30, 21, 20, 31), (6, 7, 22, 21), (21, 22, 23, 20), (0, 1, 18, 17), (17, 18, 19, 16)])
_uv = me_cube_008.uv_layers.new(name='UVMap')
_uv.uv.foreach_set('vector', [0.4405, 0.5625, 0.4405, 0.5625, 0.4405, 0.5625, 0.4405, 0.5625, 0.4405, 0.5625, 0.4405, 0.5625, 0.4405, 0.5625, 0.4405, 0.5625, 0.4405, 0.5625, 0.4405, 0.5625, 0.4405, 0.5625, 0.4405, 0.5625, 0.4405, 0.5625, 0.4405, 0.5625, 0.4405, 0.5625, 0.4405, 0.5625, 0.4405, 0.5625, 0.4405, 0.5625, 0.4405, 0.5625, 0.4405, 0.5625, 0.4405, 0.5625, 0.4405, 0.5625, 0.4405, 0.5625, 0.4405, 0.5625, 0.4405, 0.5625, 0.4405, 0.5625, 0.4405, 0.5625, 0.4405, 0.5625, 0.4405, 0.5625, 0.4405, 0.5625, 0.4405, 0.5625, 0.4405, 0.5625, 0.4405, 0.5625, 0.4405, 0.5625, 0.4405, 0.5625, 0.4405, 0.5625, 0.4405, 0.5625, 0.4405, 0.5625, 0.4405, 0.5625, 0.4405, 0.5625, 0.4405, 0.5625, 0.4405, 0.5625, 0.4405, 0.5625, 0.4405, 0.5625, 0.4405, 0.5625, 0.4405, 0.5625, 0.4405, 0.5625, 0.4405, 0.5625, 0.4405, 0.5625, 0.4405, 0.5625, 0.4405, 0.5625, 0.4405, 0.5625, 0.4405, 0.5625, 0.4405, 0.5625, 0.4405, 0.5625, 0.4405, 0.5625, 0.4405, 0.5625, 0.4405, 0.5625, 0.4405, 0.5625, 0.4405, 0.5625, 0.4405, 0.5625, 0.4405, 0.5625, 0.4405, 0.5625, 0.4405, 0.5625, 0.4405, 0.5625, 0.4405, 0.5625, 0.4405, 0.5625, 0.4405, 0.5625, 0.4405, 0.5625, 0.4405, 0.5625, 0.4405, 0.5625, 0.4405, 0.5625, 0.4405, 0.5625, 0.4405, 0.5625, 0.4405, 0.5625, 0.4405, 0.5625, 0.4405, 0.5625, 0.4405, 0.5625, 0.4405, 0.5625, 0.4405, 0.5625, 0.4405, 0.5625, 0.4405, 0.5625, 0.4405, 0.5625, 0.4405, 0.5625, 0.4405, 0.5625, 0.4405, 0.5625, 0.4405, 0.5625, 0.4405, 0.5625, 0.4405, 0.5625, 0.4405, 0.5625, 0.4405, 0.5625, 0.4405, 0.5625, 0.4405, 0.5625, 0.4405, 0.5625, 0.4405, 0.5625, 0.4405, 0.5625, 0.4405, 0.5625, 0.4405, 0.5625, 0.4405, 0.5625, 0.4405, 0.5625, 0.4405, 0.5625, 0.4405, 0.5625, 0.4405, 0.5625, 0.4405, 0.5625, 0.4405, 0.5625, 0.4405, 0.5625, 0.4405, 0.5625, 0.4405, 0.5625, 0.4405, 0.5625, 0.4405, 0.5625, 0.4405, 0.5625, 0.4405, 0.5625, 0.4405, 0.5625, 0.4405, 0.5625, 0.4405, 0.5625, 0.4405, 0.5625, 0.4405, 0.5625, 0.4405, 0.5625, 0.4405, 0.5625, 0.4405, 0.5625])
me_cube_008.materials.append(mat_material_003)
me_cube_008.use_remesh_fix_poles = True
me_cube_008.use_remesh_preserve_attributes = False
me_cube_008.use_mirror_vertex_groups = False
me_cube_008.update()
me_cube_009 = bpy.data.meshes.new('Cube.009')
me_cube_009.from_pydata([(-1.0, -1.0, -1.0), (-0.3076, -0.3076, 0.2384), (-1.0, 1.0, -1.0), (-0.3076, 0.3076, 0.2384), (1.0, -1.0, -1.0), (0.3076, -0.3076, 0.2384), (1.0, 1.0, -1.0), (0.3076, 0.3076, 0.2384), (0.3351, 1.002, -0.8815), (-0.3316, 1.002, -0.8815), (-0.1025, 0.3076, 0.2384), (0.1025, 0.3076, 0.2384), (-0.3318, -0.9986, -0.8932), (0.3349, -0.9986, -0.8932), (0.1025, -0.3076, 0.2384), (-0.1025, -0.3076, 0.2384), (-0.9984, 0.3348, -0.8915), (-0.9984, -0.3319, -0.8915), (-0.3076, -0.1025, 0.2384), (-0.3076, 0.1025, 0.2384), (1.002, -0.3314, -0.8568), (1.002, 0.3353, -0.8568), (0.3076, 0.1025, 0.2384), (0.3076, -0.1025, 0.2384), (0.1025, 0.1025, 0.2384), (0.1025, -0.1025, 0.2384), (-0.1025, 0.1025, 0.2384), (-0.1025, -0.1025, 0.2384), (-0.3333, 0.3333, -1.0), (-0.3333, -0.3333, -1.0), (0.3333, 0.3333, -1.0), (0.3333, -0.3333, -1.0)], [], [(16, 19, 3, 2), (8, 11, 7, 6), (20, 23, 5, 4), (12, 15, 1, 0), (31, 20, 4, 13), (27, 18, 1, 15), (23, 25, 14, 5), (25, 27, 15, 14), (17, 29, 12, 0), (29, 31, 13, 12), (4, 5, 14, 13), (13, 14, 15, 12), (2, 3, 10, 9), (9, 10, 11, 8), (9, 8, 30, 28), (28, 30, 31, 29), (2, 9, 28, 16), (16, 28, 29, 17), (11, 10, 26, 24), (24, 26, 27, 25), (7, 11, 24, 22), (22, 24, 25, 23), (10, 3, 19, 26), (26, 19, 18, 27), (8, 6, 21, 30), (30, 21, 20, 31), (6, 7, 22, 21), (21, 22, 23, 20), (0, 1, 18, 17), (17, 18, 19, 16)])
_uv = me_cube_009.uv_layers.new(name='UVMap')
_uv.uv.foreach_set('vector', [0.4405, 0.5625, 0.4405, 0.5625, 0.4405, 0.5625, 0.4405, 0.5625, 0.4405, 0.5625, 0.4405, 0.5625, 0.4405, 0.5625, 0.4405, 0.5625, 0.4405, 0.5625, 0.4405, 0.5625, 0.4405, 0.5625, 0.4405, 0.5625, 0.4405, 0.5625, 0.4405, 0.5625, 0.4405, 0.5625, 0.4405, 0.5625, 0.4405, 0.5625, 0.4405, 0.5625, 0.4405, 0.5625, 0.4405, 0.5625, 0.4405, 0.5625, 0.4405, 0.5625, 0.4405, 0.5625, 0.4405, 0.5625, 0.4405, 0.5625, 0.4405, 0.5625, 0.4405, 0.5625, 0.4405, 0.5625, 0.4405, 0.5625, 0.4405, 0.5625, 0.4405, 0.5625, 0.4405, 0.5625, 0.4405, 0.5625, 0.4405, 0.5625, 0.4405, 0.5625, 0.4405, 0.5625, 0.4405, 0.5625, 0.4405, 0.5625, 0.4405, 0.5625, 0.4405, 0.5625, 0.4405, 0.5625, 0.4405, 0.5625, 0.4405, 0.5625, 0.4405, 0.5625, 0.4405, 0.5625, 0.4405, 0.5625, 0.4405, 0.5625, 0.4405, 0.5625, 0.4405, 0.5625, 0.4405, 0.5625, 0.4405, 0.5625, 0.4405, 0.5625, 0.4405, 0.5625, 0.4405, 0.5625, 0.4405, 0.5625, 0.4405, 0.5625, 0.4405, 0.5625, 0.4405, 0.5625, 0.4405, 0.5625, 0.4405, 0.5625, 0.4405, 0.5625, 0.4405, 0.5625, 0.4405, 0.5625, 0.4405, 0.5625, 0.4405, 0.5625, 0.4405, 0.5625, 0.4405, 0.5625, 0.4405, 0.5625, 0.4405, 0.5625, 0.4405, 0.5625, 0.4405, 0.5625, 0.4405, 0.5625, 0.4405, 0.5625, 0.4405, 0.5625, 0.4405, 0.5625, 0.4405, 0.5625, 0.4405, 0.5625, 0.4405, 0.5625, 0.4405, 0.5625, 0.4405, 0.5625, 0.4405, 0.5625, 0.4405, 0.5625, 0.4405, 0.5625, 0.4405, 0.5625, 0.4405, 0.5625, 0.4405, 0.5625, 0.4405, 0.5625, 0.4405, 0.5625, 0.4405, 0.5625, 0.4405, 0.5625, 0.4405, 0.5625, 0.4405, 0.5625, 0.4405, 0.5625, 0.4405, 0.5625, 0.4405, 0.5625, 0.4405, 0.5625, 0.4405, 0.5625, 0.4405, 0.5625, 0.4405, 0.5625, 0.4405, 0.5625, 0.4405, 0.5625, 0.4405, 0.5625, 0.4405, 0.5625, 0.4405, 0.5625, 0.4405, 0.5625, 0.4405, 0.5625, 0.4405, 0.5625, 0.4405, 0.5625, 0.4405, 0.5625, 0.4405, 0.5625, 0.4405, 0.5625, 0.4405, 0.5625, 0.4405, 0.5625, 0.4405, 0.5625, 0.4405, 0.5625, 0.4405, 0.5625, 0.4405, 0.5625, 0.4405, 0.5625, 0.4405, 0.5625, 0.4405, 0.5625])
me_cube_009.materials.append(mat_material_004)
me_cube_009.use_remesh_fix_poles = True
me_cube_009.use_remesh_preserve_attributes = False
me_cube_009.use_mirror_vertex_groups = False
me_cube_009.update()
me_cube_010 = bpy.data.meshes.new('Cube.010')
me_cube_010.from_pydata([(-1.0, -1.0, -1.0), (0.0581, 0.05715, 0.9896), (-1.0, 1.0, -1.0), (0.0581, -0.03697, 0.9896), (1.0, -1.0, -1.0), (-0.03603, 0.05715, 0.9896), (1.0, 1.0, -1.0), (-0.03603, -0.03697, 0.9896), (0.3351, 1.002, -0.8815), (-0.3316, 1.002, -0.8815), (0.02672, -0.03697, 0.9896), (-0.004653, -0.03697, 0.9896), (-0.3318, -0.9986, -0.8932), (0.3349, -0.9986, -0.8932), (-0.004653, 0.05715, 0.9896), (0.02672, 0.05715, 0.9896), (-0.9984, 0.3348, -0.8915), (-0.9984, -0.3319, -0.8915), (0.0581, 0.02578, 0.9896), (0.0581, -0.005597, 0.9896), (1.002, -0.3314, -0.8568), (1.002, 0.3353, -0.8568), (-0.03603, -0.005597, 0.9896), (-0.03603, 0.02578, 0.9896), (-0.004653, -0.005597, 0.9896), (-0.004653, 0.02578, 0.9896), (0.02672, -0.005597, 0.9896), (0.02672, 0.02578, 0.9896), (-0.3333, 0.3333, -1.0), (-0.3333, -0.3333, -1.0), (0.3333, 0.3333, -1.0), (0.3333, -0.3333, -1.0)], [], [(16, 19, 3, 2), (8, 11, 7, 6), (20, 23, 5, 4), (12, 15, 1, 0), (31, 20, 4, 13), (27, 18, 1, 15), (23, 25, 14, 5), (25, 27, 15, 14), (17, 29, 12, 0), (29, 31, 13, 12), (4, 5, 14, 13), (13, 14, 15, 12), (2, 3, 10, 9), (9, 10, 11, 8), (9, 8, 30, 28), (28, 30, 31, 29), (2, 9, 28, 16), (16, 28, 29, 17), (11, 10, 26, 24), (24, 26, 27, 25), (7, 11, 24, 22), (22, 24, 25, 23), (10, 3, 19, 26), (26, 19, 18, 27), (8, 6, 21, 30), (30, 21, 20, 31), (6, 7, 22, 21), (21, 22, 23, 20), (0, 1, 18, 17), (17, 18, 19, 16)])
_uv = me_cube_010.uv_layers.new(name='UVMap')
_uv.uv.foreach_set('vector', [0.4405, 0.5625, 0.4405, 0.5625, 0.4405, 0.5625, 0.4405, 0.5625, 0.4405, 0.5625, 0.4405, 0.5625, 0.4405, 0.5625, 0.4405, 0.5625, 0.4405, 0.5625, 0.4405, 0.5625, 0.4405, 0.5625, 0.4405, 0.5625, 0.4405, 0.5625, 0.4405, 0.5625, 0.4405, 0.5625, 0.4405, 0.5625, 0.4405, 0.5625, 0.4405, 0.5625, 0.4405, 0.5625, 0.4405, 0.5625, 0.4405, 0.5625, 0.4405, 0.5625, 0.4405, 0.5625, 0.4405, 0.5625, 0.4405, 0.5625, 0.4405, 0.5625, 0.4405, 0.5625, 0.4405, 0.5625, 0.4405, 0.5625, 0.4405, 0.5625, 0.4405, 0.5625, 0.4405, 0.5625, 0.4405, 0.5625, 0.4405, 0.5625, 0.4405, 0.5625, 0.4405, 0.5625, 0.4405, 0.5625, 0.4405, 0.5625, 0.4405, 0.5625, 0.4405, 0.5625, 0.4405, 0.5625, 0.4405, 0.5625, 0.4405, 0.5625, 0.4405, 0.5625, 0.4405, 0.5625, 0.4405, 0.5625, 0.4405, 0.5625, 0.4405, 0.5625, 0.4405, 0.5625, 0.4405, 0.5625, 0.4405, 0.5625, 0.4405, 0.5625, 0.4405, 0.5625, 0.4405, 0.5625, 0.4405, 0.5625, 0.4405, 0.5625, 0.4405, 0.5625, 0.4405, 0.5625, 0.4405, 0.5625, 0.4405, 0.5625, 0.4405, 0.5625, 0.4405, 0.5625, 0.4405, 0.5625, 0.4405, 0.5625, 0.4405, 0.5625, 0.4405, 0.5625, 0.4405, 0.5625, 0.4405, 0.5625, 0.4405, 0.5625, 0.4405, 0.5625, 0.4405, 0.5625, 0.4405, 0.5625, 0.4405, 0.5625, 0.4405, 0.5625, 0.4405, 0.5625, 0.4405, 0.5625, 0.4405, 0.5625, 0.4405, 0.5625, 0.4405, 0.5625, 0.4405, 0.5625, 0.4405, 0.5625, 0.4405, 0.5625, 0.4405, 0.5625, 0.4405, 0.5625, 0.4405, 0.5625, 0.4405, 0.5625, 0.4405, 0.5625, 0.4405, 0.5625, 0.4405, 0.5625, 0.4405, 0.5625, 0.4405, 0.5625, 0.4405, 0.5625, 0.4405, 0.5625, 0.4405, 0.5625, 0.4405, 0.5625, 0.4405, 0.5625, 0.4405, 0.5625, 0.4405, 0.5625, 0.4405, 0.5625, 0.4405, 0.5625, 0.4405, 0.5625, 0.4405, 0.5625, 0.4405, 0.5625, 0.4405, 0.5625, 0.4405, 0.5625, 0.4405, 0.5625, 0.4405, 0.5625, 0.4405, 0.5625, 0.4405, 0.5625, 0.4405, 0.5625, 0.4405, 0.5625, 0.4405, 0.5625, 0.4405, 0.5625, 0.4405, 0.5625, 0.4405, 0.5625, 0.4405, 0.5625, 0.4405, 0.5625, 0.4405, 0.5625, 0.4405, 0.5625, 0.4405, 0.5625])
me_cube_010.materials.append(mat_material_005)
me_cube_010.use_remesh_fix_poles = True
me_cube_010.use_remesh_preserve_attributes = False
me_cube_010.use_mirror_vertex_groups = False
me_cube_010.update()

# ---- objects
ob_cylinder = bpy.data.objects.new('Cylinder', me_cylinder)
ob_cube_002 = bpy.data.objects.new('Cube.002', me_cube_007)
ob_cube_001 = bpy.data.objects.new('Cube.001', me_cube_008)
ob_cube_003 = bpy.data.objects.new('Cube.003', me_cube_009)
ob_cube_004 = bpy.data.objects.new('Cube.004', me_cube_010)

# ---- transforms, parenting, visibility, modifiers, constraints
ob_cylinder.location = (0.0, 0.0, 1.084)
ob_cylinder.scale = (0.1852, 0.1852, 1.042)
ob_cylinder.lineart.crease_threshold = 0.0
ob_cube_002.location = (-0.02542, -0.03752, 2.363)
ob_cube_002.rotation_euler = (0.01343, -0.01469, 0.02817)
ob_cube_002.scale = (0.5154, 0.5154, 0.5154)
ob_cube_002.lineart.crease_threshold = 0.0
ob_cube_001.location = (-0.02542, -0.03752, 2.707)
ob_cube_001.rotation_euler = (0.01343, -0.01469, 0.8136)
ob_cube_001.scale = (0.4858, 0.4858, 0.4858)
ob_cube_001.lineart.crease_threshold = 0.0
ob_cube_003.location = (-0.02542, -0.03752, 3.0)
ob_cube_003.rotation_euler = (0.01343, -0.01469, 1.599)
ob_cube_003.scale = (0.464, 0.464, 0.464)
ob_cube_003.lineart.crease_threshold = 0.0
ob_cube_004.location = (-0.02542, -0.03752, 3.273)
ob_cube_004.rotation_euler = (0.01343, -0.01469, 2.384)
ob_cube_004.scale = (0.3959, 0.3959, 0.3959)
ob_cube_004.lineart.crease_threshold = 0.0

# ---- collection membership
col_collection.objects.link(ob_cylinder)
col_collection.objects.link(ob_cube_002)
col_collection.objects.link(ob_cube_001)
col_collection.objects.link(ob_cube_003)
col_collection.objects.link(ob_cube_004)

# ---- scene / render settings (as saved in the file)
scene.frame_start = 1; scene.frame_end = 250; scene.frame_set(1)
scene.render.engine = 'BLENDER_EEVEE_NEXT'
scene.cycles.use_denoising = False
scene.cycles.samples = 128
scene.cycles.sampling_pattern = 'TABULATED_SOBOL'
scene.cycles.use_adaptive_sampling = False
scene.cycles.use_light_tree = False
scene.view_settings.view_transform = 'Filmic'
bpy.context.view_layer.update()

# ---- added for rendering (the .blend has no active camera and no usable light): camera, sun
cam_auto = bpy.data.cameras.new('AutoCamera')
cam_auto.lens = 50.0
cam_auto.sensor_width = 36.0
cam_auto.clip_end = 1000.0
ob_auto_camera = bpy.data.objects.new('AutoCamera', cam_auto)
scene.collection.objects.link(ob_auto_camera)
ob_auto_camera.location = (3.79167, -4.61356, 4.91264)
ob_auto_camera.rotation_euler = (1.09748, -7.21219e-08, 0.694738)
scene.camera = ob_auto_camera
light_auto_sun = bpy.data.lights.new('AutoSun', 'SUN')
light_auto_sun.energy = 3.0
light_auto_sun.angle = 0.0523599
ob_auto_sun = bpy.data.objects.new('AutoSun', light_auto_sun)
scene.collection.objects.link(ob_auto_sun)
ob_auto_sun.rotation_euler = (0.872665, 0.174533, 0.523599)
bpy.context.view_layer.update()
